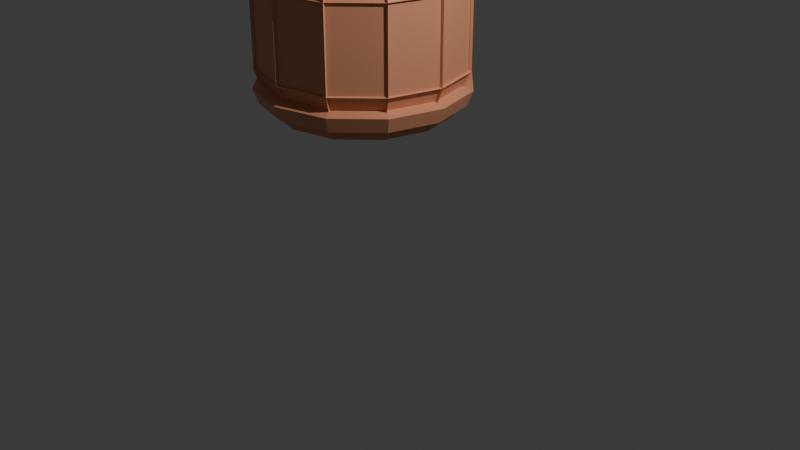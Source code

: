 # Source: tugas5.blend  (saved by Blender 4.2.66; exported with 4.5.12 LTS)
import bpy
from mathutils import Matrix  # noqa: F401  (used for matrix-valued properties, if any)

bpy.ops.wm.read_factory_settings(use_empty=True)
scene = bpy.context.scene
scene.name = 'Scene'

# ---- collections
col_collection = bpy.data.collections.new('Collection'); scene.collection.children.link(col_collection)

# ---- materials (node trees are filled in below, after node groups)
mat_material_002 = bpy.data.materials.new('Material.002')

# ---- material node trees
mat_material_002.use_nodes = True; mat_material_002.node_tree.nodes.clear()
_N = mat_material_002.node_tree.nodes; _L = mat_material_002.node_tree.links
n0 = _N.new('ShaderNodeBsdfPrincipled'); n0.name = 'Principled BSDF'; n0.location = (10, 300)
n0.inputs[0].default_value = (0.8005, 0.3391, 0.1858, 1.0)
n1 = _N.new('ShaderNodeOutputMaterial'); n1.name = 'Material Output'; n1.location = (300, 300)
_L.new(n0.outputs[0], n1.inputs[0])
n1.is_active_output = True

# ---- world
world_world = bpy.data.worlds.new('World'); scene.world = world_world
world_world.use_nodes = True; world_world.node_tree.nodes.clear()
_N = world_world.node_tree.nodes; _L = world_world.node_tree.links
n0 = _N.new('ShaderNodeOutputWorld'); n0.name = 'World Output'; n0.location = (300, 300)
n1 = _N.new('ShaderNodeBackground'); n1.name = 'Background'; n1.location = (10, 300)
n1.inputs[0].default_value = (0.05088, 0.05088, 0.05088, 1.0)
_L.new(n1.outputs[0], n0.inputs[0])
n0.is_active_output = True
world_world.color = (0.05088, 0.05088, 0.05088)
world_world.sun_shadow_jitter_overblur = 0.0

# ---- cameras
cam_camera = bpy.data.cameras.new('Camera')
cam_camera.clip_end = 100.0
cam_camera.ortho_scale = 7.314

# ---- lights
light_light = bpy.data.lights.new('Light', 'POINT')
light_light.energy = 1000.0
light_light.shadow_soft_size = 0.1

# ---- meshes
me_cylinder_001 = bpy.data.meshes.new('Cylinder.001')
me_cylinder_001.from_pydata([(0.0, 1.0, -1.0), (0.0, 1.0, 1.0), (0.5, 0.866, -1.0), (0.5, 0.866, 1.0), (0.866, 0.5, -1.0), (0.866, 0.5, 1.0), (1.0, 0.0, -1.0), (1.0, 0.0, 1.0), (0.866, -0.5, -1.0), (0.866, -0.5, 1.0), (0.5, -0.866, -1.0), (0.5, -0.866, 1.0), (0.0, -1.0, -1.0), (0.0, -1.0, 1.0), (-0.5, -0.866, -1.0), (-0.5, -0.866, 1.0), (-0.866, -0.5, -1.0), (-0.866, -0.5, 1.0), (-1.0, 0.0, -1.0), (-1.0, 0.0, 1.0), (-0.866, 0.5, -1.0), (-0.866, 0.5, 1.0), (-0.5, 0.866, -1.0), (-0.5, 0.866, 1.0), (0.0, 1.2, -0.48), (0.0, 1.2, 0.48), (0.6, 1.039, 0.48), (0.6, 1.039, -0.48), (1.039, 0.6, 0.48), (1.039, 0.6, -0.48), (1.2, -7.153e-08, 0.48), (1.2, -7.153e-08, -0.48), (1.039, -0.6, 0.48), (1.039, -0.6, -0.48), (0.6, -1.039, 0.48), (0.6, -1.039, -0.48), (0.0, -1.2, 0.48), (0.0, -1.2, -0.48), (-0.6, -1.039, 0.48), (-0.6, -1.039, -0.48), (-1.039, -0.6, 0.48), (-1.039, -0.6, -0.48), (-1.2, -7.153e-08, 0.48), (-1.2, -7.153e-08, -0.48), (-1.039, 0.6, 0.48), (-1.039, 0.6, -0.48), (-0.6, 1.039, 0.48), (-0.6, 1.039, -0.48), (0.0, 1.133, 0.6533), (0.0, 1.067, 0.8267), (0.5333, 0.9238, 0.8267), (0.5667, 0.9815, 0.6533), (0.9238, 0.5333, 0.8267), (0.9815, 0.5667, 0.6533), (1.067, -2.384e-08, 0.8267), (1.133, -4.768e-08, 0.6533), (0.9238, -0.5333, 0.8267), (0.9815, -0.5667, 0.6533), (0.5333, -0.9238, 0.8267), (0.5667, -0.9815, 0.6533), (0.0, -1.067, 0.8267), (0.0, -1.133, 0.6533), (-0.5333, -0.9238, 0.8267), (-0.5667, -0.9815, 0.6533), (-0.9238, -0.5333, 0.8267), (-0.9815, -0.5667, 0.6533), (-1.067, -2.384e-08, 0.8267), (-1.133, -4.768e-08, 0.6533), (-0.9238, 0.5333, 0.8267), (-0.9815, 0.5667, 0.6533), (-0.5333, 0.9238, 0.8267), (-0.5667, 0.9815, 0.6533), (0.5667, 0.9815, -0.6533), (0.5333, 0.9238, -0.8267), (0.9815, 0.5667, -0.6533), (0.9238, 0.5333, -0.8267), (1.133, -4.768e-08, -0.6533), (1.067, -2.384e-08, -0.8267), (0.9815, -0.5667, -0.6533), (0.9238, -0.5333, -0.8267), (0.5667, -0.9815, -0.6533), (0.5333, -0.9238, -0.8267), (0.0, -1.133, -0.6533), (0.0, -1.067, -0.8267), (-0.5667, -0.9815, -0.6533), (-0.5333, -0.9238, -0.8267), (-0.9815, -0.5667, -0.6533), (-0.9238, -0.5333, -0.8267), (-1.133, -4.768e-08, -0.6533), (-1.067, -2.384e-08, -0.8267), (-0.9815, 0.5667, -0.6533), (-0.9238, 0.5333, -0.8267), (-0.5667, 0.9815, -0.6533), (-0.5333, 0.9238, -0.8267), (0.0, 1.067, -0.8267), (0.0, 1.133, -0.6533), (0.0, 1.227, 0.6892), (0.0, 1.16, 0.8626), (0.58, 1.005, 0.8626), (0.6133, 1.062, 0.6892), (1.005, 0.58, 0.8626), (1.062, 0.6133, 0.6892), (1.16, -2.107e-08, 0.8626), (1.227, -4.976e-08, 0.6892), (1.005, -0.58, 0.8626), (1.062, -0.6133, 0.6892), (0.58, -1.005, 0.8626), (0.6133, -1.062, 0.6892), (0.0, -1.16, 0.8626), (0.0, -1.227, 0.6892), (-0.58, -1.005, 0.8626), (-0.6133, -1.062, 0.6892), (-1.005, -0.58, 0.8626), (-1.062, -0.6133, 0.6892), (-1.16, -2.107e-08, 0.8626), (-1.227, -4.976e-08, 0.6892), (-1.005, 0.58, 0.8626), (-1.062, 0.6133, 0.6892), (-0.58, 1.005, 0.8626), (-0.6133, 1.062, 0.6892), (0.6133, 1.062, -0.6892), (0.58, 1.005, -0.8626), (1.062, 0.6133, -0.6892), (1.005, 0.58, -0.8626), (1.227, -4.976e-08, -0.6892), (1.16, -2.107e-08, -0.8626), (1.062, -0.6133, -0.6892), (1.005, -0.58, -0.8626), (0.6133, -1.062, -0.6892), (0.58, -1.005, -0.8626), (0.0, -1.227, -0.6892), (0.0, -1.16, -0.8626), (-0.6133, -1.062, -0.6892), (-0.58, -1.005, -0.8626), (-1.062, -0.6133, -0.6892), (-1.005, -0.58, -0.8626), (-1.227, -4.976e-08, -0.6892), (-1.16, -2.107e-08, -0.8626), (-1.062, 0.6133, -0.6892), (-1.005, 0.58, -0.8626), (-0.6133, 1.062, -0.6892), (-0.58, 1.005, -0.8626), (0.0, 1.16, -0.8626), (0.0, 1.227, -0.6892), (-0.007279, 1.04, 0.8162), (-0.007279, 0.9728, 0.9896), (0.4927, 0.8389, 0.9896), (0.5261, 0.8966, 0.8162), (0.5134, 0.9039, 0.8162), (0.4801, 0.8461, 0.9896), (0.8461, 0.4801, 0.9896), (0.9039, 0.5134, 0.8162), (0.8966, 0.5261, 0.8162), (0.8389, 0.4927, 0.9896), (0.9728, -0.007279, 0.9896), (1.04, -0.007279, 0.8162), (1.04, 0.007278, 0.8162), (0.9728, 0.007279, 0.9896), (0.8389, -0.4927, 0.9896), (0.8966, -0.5261, 0.8162), (0.9039, -0.5134, 0.8162), (0.8461, -0.4801, 0.9896), (0.4801, -0.8461, 0.9896), (0.5134, -0.9039, 0.8162), (0.5261, -0.8966, 0.8162), (0.4927, -0.8389, 0.9896), (-0.007279, -0.9728, 0.9896), (-0.007279, -1.04, 0.8162), (0.007279, -1.04, 0.8162), (0.007279, -0.9728, 0.9896), (-0.4927, -0.8389, 0.9896), (-0.5261, -0.8966, 0.8162), (-0.5134, -0.9039, 0.8162), (-0.4801, -0.8461, 0.9896), (-0.8461, -0.4801, 0.9896), (-0.9039, -0.5134, 0.8162), (-0.8966, -0.5261, 0.8162), (-0.8389, -0.4927, 0.9896), (-0.9728, 0.007279, 0.9896), (-1.04, 0.007278, 0.8162), (-1.04, -0.007279, 0.8162), (-0.9728, -0.007279, 0.9896), (-0.8389, 0.4927, 0.9896), (-0.8966, 0.5261, 0.8162), (-0.9039, 0.5134, 0.8162), (-0.8461, 0.4801, 0.9896), (-0.4801, 0.8461, 0.9896), (-0.5134, 0.9039, 0.8162), (-0.5261, 0.8966, 0.8162), (-0.4927, 0.8389, 0.9896), (0.007279, 0.9728, 0.9896), (0.007279, 1.04, 0.8162), (-0.5594, 0.9543, -0.6429), (-0.5927, 1.012, -0.4696), (0.007279, 1.173, -0.4696), (0.007279, 1.106, -0.6429), (-0.5922, 1.01, -0.48), (-0.5922, 1.01, 0.48), (0.007765, 1.171, 0.48), (0.007765, 1.171, -0.48), (-0.9616, 0.5468, -0.6429), (-1.019, 0.5801, -0.4696), (-0.5801, 1.019, -0.4696), (-0.5468, 0.9616, -0.6429), (-1.018, 0.5788, -0.48), (-1.018, 0.5788, 0.48), (-0.5788, 1.018, 0.48), (-0.5788, 1.018, -0.48), (-1.106, -0.007279, -0.6429), (-1.173, -0.007279, -0.4696), (-1.012, 0.5927, -0.4696), (-0.9543, 0.5594, -0.6429), (-1.171, -0.007765, -0.48), (-1.171, -0.007765, 0.48), (-1.01, 0.5922, 0.48), (-1.01, 0.5922, -0.48), (-0.9543, -0.5594, -0.6429), (-1.012, -0.5927, -0.4696), (-1.173, 0.007278, -0.4696), (-1.106, 0.007278, -0.6429), (-1.01, -0.5922, -0.48), (-1.01, -0.5922, 0.48), (-1.171, 0.007765, 0.48), (-1.171, 0.007765, -0.48), (-0.5468, -0.9616, -0.6429), (-0.5801, -1.019, -0.4696), (-1.019, -0.5801, -0.4696), (-0.9616, -0.5468, -0.6429), (-0.5788, -1.018, -0.48), (-0.5788, -1.018, 0.48), (-1.018, -0.5788, 0.48), (-1.018, -0.5788, -0.48), (0.007279, -1.106, -0.6429), (0.007279, -1.173, -0.4696), (-0.5927, -1.012, -0.4696), (-0.5594, -0.9543, -0.6429), (0.007765, -1.171, -0.48), (0.007765, -1.171, 0.48), (-0.5922, -1.01, 0.48), (-0.5922, -1.01, -0.48), (0.5594, -0.9543, -0.6429), (0.5927, -1.012, -0.4696), (-0.007279, -1.173, -0.4696), (-0.007279, -1.106, -0.6429), (0.5922, -1.01, -0.48), (0.5922, -1.01, 0.48), (-0.007765, -1.171, 0.48), (-0.007765, -1.171, -0.48), (0.9616, -0.5468, -0.6429), (1.019, -0.5801, -0.4696), (0.5801, -1.019, -0.4696), (0.5468, -0.9616, -0.6429), (1.018, -0.5788, -0.48), (1.018, -0.5788, 0.48), (0.5788, -1.018, 0.48), (0.5788, -1.018, -0.48), (1.106, 0.007278, -0.6429), (1.173, 0.007278, -0.4696), (1.012, -0.5927, -0.4696), (0.9543, -0.5594, -0.6429), (1.171, 0.007765, -0.48), (1.171, 0.007765, 0.48), (1.01, -0.5922, 0.48), (1.01, -0.5922, -0.48), (0.9543, 0.5594, -0.6429), (1.012, 0.5927, -0.4696), (1.173, -0.007279, -0.4696), (1.106, -0.007279, -0.6429), (1.01, 0.5922, -0.48), (1.01, 0.5922, 0.48), (1.171, -0.007765, 0.48), (1.171, -0.007765, -0.48), (0.5468, 0.9616, -0.6429), (0.5801, 1.019, -0.4696), (1.019, 0.5801, -0.4696), (0.9616, 0.5468, -0.6429), (0.5788, 1.018, -0.48), (0.5788, 1.018, 0.48), (1.018, 0.5788, 0.48), (1.018, 0.5788, -0.48), (-0.007279, 1.106, -0.6429), (-0.007279, 1.173, -0.4696), (0.5927, 1.012, -0.4696), (0.5594, 0.9543, -0.6429), (-0.007765, 1.171, -0.48), (-0.007765, 1.171, 0.48), (0.5922, 1.01, 0.48), (0.5922, 1.01, -0.48), (-0.5927, 1.012, 0.4696), (-0.5594, 0.9543, 0.6429), (0.007279, 1.106, 0.6429), (0.007279, 1.173, 0.4696), (-1.019, 0.5801, 0.4696), (-0.9616, 0.5468, 0.6429), (-0.5468, 0.9616, 0.6429), (-0.5801, 1.019, 0.4696), (-1.173, -0.007279, 0.4696), (-1.106, -0.007279, 0.6429), (-0.9543, 0.5594, 0.6429), (-1.012, 0.5927, 0.4696), (-1.012, -0.5927, 0.4696), (-0.9543, -0.5594, 0.6429), (-1.106, 0.007278, 0.6429), (-1.173, 0.007278, 0.4696), (-0.5801, -1.019, 0.4696), (-0.5468, -0.9616, 0.6429), (-0.9616, -0.5468, 0.6429), (-1.019, -0.5801, 0.4696), (0.007279, -1.173, 0.4696), (0.007279, -1.106, 0.6429), (-0.5594, -0.9543, 0.6429), (-0.5927, -1.012, 0.4696), (0.5927, -1.012, 0.4696), (0.5594, -0.9543, 0.6429), (-0.007279, -1.106, 0.6429), (-0.007279, -1.173, 0.4696), (1.019, -0.5801, 0.4696), (0.9616, -0.5468, 0.6429), (0.5468, -0.9616, 0.6429), (0.5801, -1.019, 0.4696), (1.173, 0.007278, 0.4696), (1.106, 0.007278, 0.6429), (0.9543, -0.5594, 0.6429), (1.012, -0.5927, 0.4696), (1.012, 0.5927, 0.4696), (0.9543, 0.5594, 0.6429), (1.106, -0.007279, 0.6429), (1.173, -0.007279, 0.4696), (0.5801, 1.019, 0.4696), (0.5468, 0.9616, 0.6429), (0.9616, 0.5468, 0.6429), (1.019, 0.5801, 0.4696), (-0.007279, 1.173, 0.4696), (-0.007279, 1.106, 0.6429), (0.5594, 0.9543, 0.6429), (0.5927, 1.012, 0.4696), (-0.007279, 0.9728, -0.9896), (-0.007279, 1.04, -0.8162), (0.5261, 0.8966, -0.8162), (0.4927, 0.8389, -0.9896), (0.4801, 0.8461, -0.9896), (0.5134, 0.9039, -0.8162), (0.9039, 0.5134, -0.8162), (0.8461, 0.4801, -0.9896), (0.8389, 0.4927, -0.9896), (0.8966, 0.5261, -0.8162), (1.04, -0.007279, -0.8162), (0.9728, -0.007279, -0.9896), (0.9728, 0.007279, -0.9896), (1.04, 0.007278, -0.8162), (0.8966, -0.5261, -0.8162), (0.8389, -0.4927, -0.9896), (0.8461, -0.4801, -0.9896), (0.9039, -0.5134, -0.8162), (0.5134, -0.9039, -0.8162), (0.4801, -0.8461, -0.9896), (0.4927, -0.8389, -0.9896), (0.5261, -0.8966, -0.8162), (-0.007279, -1.04, -0.8162), (-0.007279, -0.9728, -0.9896), (0.007279, -0.9728, -0.9896), (0.007279, -1.04, -0.8162), (-0.5261, -0.8966, -0.8162), (-0.4927, -0.8389, -0.9896), (-0.4801, -0.8461, -0.9896), (-0.5134, -0.9039, -0.8162), (-0.9039, -0.5134, -0.8162), (-0.8461, -0.4801, -0.9896), (-0.8389, -0.4927, -0.9896), (-0.8966, -0.5261, -0.8162), (-1.04, 0.007278, -0.8162), (-0.9728, 0.007279, -0.9896), (-0.9728, -0.007279, -0.9896), (-1.04, -0.007279, -0.8162), (-0.8966, 0.5261, -0.8162), (-0.8389, 0.4927, -0.9896), (-0.8461, 0.4801, -0.9896), (-0.9039, 0.5134, -0.8162), (-0.5134, 0.9039, -0.8162), (-0.4801, 0.8461, -0.9896), (-0.4927, 0.8389, -0.9896), (-0.5261, 0.8966, -0.8162), (0.007279, 1.04, -0.8162), (0.007279, 0.9728, -0.9896), (1.987e-09, 1.0, -0.9), (0.5, 0.866, -0.9), (0.5, 0.866, 0.9), (0.0, 1.0, 0.9), (0.866, 0.5, -0.9), (0.866, 0.5, 0.9), (1.0, 0.0, -0.9), (1.0, 0.0, 0.9), (0.866, -0.5, -0.9), (0.866, -0.5, 0.9), (0.5, -0.866, -0.9), (0.5, -0.866, 0.9), (1.987e-09, -1.0, -0.9), (0.0, -1.0, 0.9), (-0.5, -0.866, -0.9), (-0.5, -0.866, 0.9), (-0.866, -0.5, -0.9), (-0.866, -0.5, 0.9), (-1.0, 0.0, -0.9), (-1.0, 0.0, 0.9), (-0.866, 0.5, -0.9), (-0.866, 0.5, 0.9), (-0.5, 0.866, -0.9), (-0.5, 0.866, 0.9)], [], [(15, 13, 397, 399), (5, 3, 386, 389), (58, 60, 108, 106), (74, 76, 124, 122), (91, 89, 137, 139), (61, 59, 107, 109), (77, 75, 123, 125), (86, 88, 136, 134), (60, 62, 110, 108), (72, 74, 122, 120), (89, 87, 135, 137), (63, 61, 109, 111), (75, 73, 121, 123), (49, 50, 98, 97), (84, 86, 134, 132), (62, 64, 112, 110), (95, 72, 120, 143), (51, 48, 96, 99), (87, 85, 133, 135), (65, 63, 111, 113), (73, 94, 142, 121), (50, 52, 100, 98), (82, 84, 132, 130), (64, 66, 114, 112), (53, 51, 99, 101), (85, 83, 131, 133), (119, 118, 97, 96), (117, 116, 118, 119), (115, 114, 116, 117), (113, 112, 114, 115), (111, 110, 112, 113), (109, 108, 110, 111), (107, 106, 108, 109), (105, 104, 106, 107), (103, 102, 104, 105), (101, 100, 102, 103), (99, 98, 100, 101), (96, 97, 98, 99), (142, 143, 120, 121), (121, 120, 122, 123), (123, 122, 124, 125), (125, 124, 126, 127), (127, 126, 128, 129), (129, 128, 130, 131), (131, 130, 132, 133), (133, 132, 134, 135), (135, 134, 136, 137), (137, 136, 138, 139), (139, 138, 140, 141), (141, 140, 143, 142), (88, 90, 138, 136), (48, 71, 119, 96), (79, 77, 125, 127), (59, 57, 105, 107), (93, 91, 139, 141), (70, 49, 97, 118), (76, 78, 126, 124), (56, 58, 106, 104), (90, 92, 140, 138), (71, 69, 117, 119), (81, 79, 127, 129), (57, 55, 103, 105), (94, 93, 141, 142), (68, 70, 118, 116), (78, 80, 128, 126), (54, 56, 104, 102), (92, 95, 143, 140), (69, 67, 115, 117), (83, 81, 129, 131), (55, 53, 101, 103), (66, 68, 116, 114), (80, 82, 130, 128), (52, 54, 102, 100), (67, 65, 113, 115), (144, 145, 146, 147), (1, 145, 144, 49), (3, 146, 145, 1), (50, 147, 146, 3), (49, 144, 147, 50), (148, 149, 150, 151), (3, 149, 148, 50), (5, 150, 149, 3), (52, 151, 150, 5), (50, 148, 151, 52), (152, 153, 154, 155), (5, 153, 152, 52), (7, 154, 153, 5), (54, 155, 154, 7), (52, 152, 155, 54), (156, 157, 158, 159), (7, 157, 156, 54), (9, 158, 157, 7), (56, 159, 158, 9), (54, 156, 159, 56), (160, 161, 162, 163), (9, 161, 160, 56), (11, 162, 161, 9), (58, 163, 162, 11), (56, 160, 163, 58), (164, 165, 166, 167), (11, 165, 164, 58), (13, 166, 165, 11), (60, 167, 166, 13), (58, 164, 167, 60), (168, 169, 170, 171), (13, 169, 168, 60), (15, 170, 169, 13), (62, 171, 170, 15), (60, 168, 171, 62), (172, 173, 174, 175), (15, 173, 172, 62), (17, 174, 173, 15), (64, 175, 174, 17), (62, 172, 175, 64), (176, 177, 178, 179), (17, 177, 176, 64), (19, 178, 177, 17), (66, 179, 178, 19), (64, 176, 179, 66), (180, 181, 182, 183), (19, 181, 180, 66), (21, 182, 181, 19), (68, 183, 182, 21), (66, 180, 183, 68), (184, 185, 186, 187), (21, 185, 184, 68), (23, 186, 185, 21), (70, 187, 186, 23), (68, 184, 187, 70), (188, 189, 190, 191), (23, 189, 188, 70), (1, 190, 189, 23), (49, 191, 190, 1), (70, 188, 191, 49), (192, 193, 194, 195), (47, 193, 192, 92), (24, 194, 193, 47), (95, 195, 194, 24), (92, 192, 195, 95), (196, 197, 198, 199), (46, 197, 196, 47), (25, 198, 197, 46), (24, 199, 198, 25), (47, 196, 199, 24), (200, 201, 202, 203), (45, 201, 200, 90), (47, 202, 201, 45), (92, 203, 202, 47), (90, 200, 203, 92), (204, 205, 206, 207), (44, 205, 204, 45), (46, 206, 205, 44), (47, 207, 206, 46), (45, 204, 207, 47), (208, 209, 210, 211), (43, 209, 208, 88), (45, 210, 209, 43), (90, 211, 210, 45), (88, 208, 211, 90), (212, 213, 214, 215), (42, 213, 212, 43), (44, 214, 213, 42), (45, 215, 214, 44), (43, 212, 215, 45), (216, 217, 218, 219), (41, 217, 216, 86), (43, 218, 217, 41), (88, 219, 218, 43), (86, 216, 219, 88), (220, 221, 222, 223), (40, 221, 220, 41), (42, 222, 221, 40), (43, 223, 222, 42), (41, 220, 223, 43), (224, 225, 226, 227), (39, 225, 224, 84), (41, 226, 225, 39), (86, 227, 226, 41), (84, 224, 227, 86), (228, 229, 230, 231), (38, 229, 228, 39), (40, 230, 229, 38), (41, 231, 230, 40), (39, 228, 231, 41), (232, 233, 234, 235), (37, 233, 232, 82), (39, 234, 233, 37), (84, 235, 234, 39), (82, 232, 235, 84), (236, 237, 238, 239), (36, 237, 236, 37), (38, 238, 237, 36), (39, 239, 238, 38), (37, 236, 239, 39), (240, 241, 242, 243), (35, 241, 240, 80), (37, 242, 241, 35), (82, 243, 242, 37), (80, 240, 243, 82), (244, 245, 246, 247), (34, 245, 244, 35), (36, 246, 245, 34), (37, 247, 246, 36), (35, 244, 247, 37), (248, 249, 250, 251), (33, 249, 248, 78), (35, 250, 249, 33), (80, 251, 250, 35), (78, 248, 251, 80), (252, 253, 254, 255), (32, 253, 252, 33), (34, 254, 253, 32), (35, 255, 254, 34), (33, 252, 255, 35), (256, 257, 258, 259), (31, 257, 256, 76), (33, 258, 257, 31), (78, 259, 258, 33), (76, 256, 259, 78), (260, 261, 262, 263), (30, 261, 260, 31), (32, 262, 261, 30), (33, 263, 262, 32), (31, 260, 263, 33), (264, 265, 266, 267), (29, 265, 264, 74), (31, 266, 265, 29), (76, 267, 266, 31), (74, 264, 267, 76), (268, 269, 270, 271), (28, 269, 268, 29), (30, 270, 269, 28), (31, 271, 270, 30), (29, 268, 271, 31), (272, 273, 274, 275), (27, 273, 272, 72), (29, 274, 273, 27), (74, 275, 274, 29), (72, 272, 275, 74), (276, 277, 278, 279), (26, 277, 276, 27), (28, 278, 277, 26), (29, 279, 278, 28), (27, 276, 279, 29), (280, 281, 282, 283), (24, 281, 280, 95), (27, 282, 281, 24), (72, 283, 282, 27), (95, 280, 283, 72), (284, 285, 286, 287), (25, 285, 284, 24), (26, 286, 285, 25), (27, 287, 286, 26), (24, 284, 287, 27), (288, 289, 290, 291), (71, 289, 288, 46), (48, 290, 289, 71), (25, 291, 290, 48), (46, 288, 291, 25), (292, 293, 294, 295), (69, 293, 292, 44), (71, 294, 293, 69), (46, 295, 294, 71), (44, 292, 295, 46), (296, 297, 298, 299), (67, 297, 296, 42), (69, 298, 297, 67), (44, 299, 298, 69), (42, 296, 299, 44), (300, 301, 302, 303), (65, 301, 300, 40), (67, 302, 301, 65), (42, 303, 302, 67), (40, 300, 303, 42), (304, 305, 306, 307), (63, 305, 304, 38), (65, 306, 305, 63), (40, 307, 306, 65), (38, 304, 307, 40), (308, 309, 310, 311), (61, 309, 308, 36), (63, 310, 309, 61), (38, 311, 310, 63), (36, 308, 311, 38), (312, 313, 314, 315), (59, 313, 312, 34), (61, 314, 313, 59), (36, 315, 314, 61), (34, 312, 315, 36), (316, 317, 318, 319), (57, 317, 316, 32), (59, 318, 317, 57), (34, 319, 318, 59), (32, 316, 319, 34), (320, 321, 322, 323), (55, 321, 320, 30), (57, 322, 321, 55), (32, 323, 322, 57), (30, 320, 323, 32), (324, 325, 326, 327), (53, 325, 324, 28), (55, 326, 325, 53), (30, 327, 326, 55), (28, 324, 327, 30), (328, 329, 330, 331), (51, 329, 328, 26), (53, 330, 329, 51), (28, 331, 330, 53), (26, 328, 331, 28), (332, 333, 334, 335), (48, 333, 332, 25), (51, 334, 333, 48), (26, 335, 334, 51), (25, 332, 335, 26), (336, 337, 338, 339), (94, 337, 336, 0), (73, 338, 337, 94), (2, 339, 338, 73), (0, 336, 339, 2), (340, 341, 342, 343), (73, 341, 340, 2), (75, 342, 341, 73), (4, 343, 342, 75), (2, 340, 343, 4), (344, 345, 346, 347), (75, 345, 344, 4), (77, 346, 345, 75), (6, 347, 346, 77), (4, 344, 347, 6), (348, 349, 350, 351), (77, 349, 348, 6), (79, 350, 349, 77), (8, 351, 350, 79), (6, 348, 351, 8), (352, 353, 354, 355), (79, 353, 352, 8), (81, 354, 353, 79), (10, 355, 354, 81), (8, 352, 355, 10), (356, 357, 358, 359), (81, 357, 356, 10), (83, 358, 357, 81), (12, 359, 358, 83), (10, 356, 359, 12), (360, 361, 362, 363), (83, 361, 360, 12), (85, 362, 361, 83), (14, 363, 362, 85), (12, 360, 363, 14), (364, 365, 366, 367), (85, 365, 364, 14), (87, 366, 365, 85), (16, 367, 366, 87), (14, 364, 367, 16), (368, 369, 370, 371), (87, 369, 368, 16), (89, 370, 369, 87), (18, 371, 370, 89), (16, 368, 371, 18), (372, 373, 374, 375), (89, 373, 372, 18), (91, 374, 373, 89), (20, 375, 374, 91), (18, 372, 375, 20), (376, 377, 378, 379), (91, 377, 376, 20), (93, 378, 377, 91), (22, 379, 378, 93), (20, 376, 379, 22), (380, 381, 382, 383), (93, 381, 380, 22), (94, 382, 381, 93), (0, 383, 382, 94), (22, 380, 383, 0), (386, 387, 407, 405, 403, 401, 399, 397, 395, 393, 391, 389), (384, 385, 388, 390, 392, 394, 396, 398, 400, 402, 404, 406), (1, 23, 407, 387), (8, 10, 394, 392), (18, 20, 404, 402), (11, 9, 393, 395), (21, 19, 403, 405), (4, 6, 390, 388), (14, 16, 400, 398), (0, 2, 385, 384), (7, 5, 389, 391), (17, 15, 399, 401), (3, 1, 387, 386), (10, 12, 396, 394), (20, 22, 406, 404), (13, 11, 395, 397), (23, 21, 405, 407), (6, 8, 392, 390), (16, 18, 402, 400), (9, 7, 391, 393), (19, 17, 401, 403), (2, 4, 388, 385), (12, 14, 398, 396), (22, 0, 384, 406)])
_uv = me_cylinder_001.uv_layers.new(name='UVMap')
_uv.uv.foreach_set('vector', [0.4167, 1.0, 0.5, 1.0, 0.5, 1.0, 0.4167, 1.0, 0.8333, 1.0, 0.9167, 1.0, 0.9167, 1.0, 0.8333, 1.0, 0.5833, 0.9444, 0.5, 0.9444, 0.5, 0.9444, 0.5833, 0.9444, 0.8333, 0.6111, 0.75, 0.6111, 0.75, 0.6111, 0.8333, 0.6111, 0.1667, 0.5556, 0.25, 0.5556, 0.25, 0.5556, 0.1667, 0.5556, 0.5, 0.8889, 0.5833, 0.8889, 0.5833, 0.8889, 0.5, 0.8889, 0.75, 0.5556, 0.8333, 0.5556, 0.8333, 0.5556, 0.75, 0.5556, 0.3333, 0.6111, 0.25, 0.6111, 0.25, 0.6111, 0.3333, 0.6111, 0.5, 0.9444, 0.4167, 0.9444, 0.4167, 0.9444, 0.5, 0.9444, 0.9167, 0.6111, 0.8333, 0.6111, 0.8333, 0.6111, 0.9167, 0.6111, 0.25, 0.5556, 0.3333, 0.5556, 0.3333, 0.5556, 0.25, 0.5556, 0.4167, 0.8889, 0.5, 0.8889, 0.5, 0.8889, 0.4167, 0.8889, 0.8333, 0.5556, 0.9167, 0.5556, 0.9167, 0.5556, 0.8333, 0.5556, 1.0, 0.9444, 0.9167, 0.9444, 0.9167, 0.9444, 1.0, 0.9444, 0.4167, 0.6111, 0.3333, 0.6111, 0.3333, 0.6111, 0.4167, 0.6111, 0.4167, 0.9444, 0.3333, 0.9444, 0.3333, 0.9444, 0.4167, 0.9444, 1.0, 0.6111, 0.9167, 0.6111, 0.9167, 0.6111, 1.0, 0.6111, 0.9167, 0.8889, 1.0, 0.8889, 1.0, 0.8889, 0.9167, 0.8889, 0.3333, 0.5556, 0.4167, 0.5556, 0.4167, 0.5556, 0.3333, 0.5556, 0.3333, 0.8889, 0.4167, 0.8889, 0.4167, 0.8889, 0.3333, 0.8889, 0.9167, 0.5556, 1.0, 0.5556, 1.0, 0.5556, 0.9167, 0.5556, 0.9167, 0.9444, 0.8333, 0.9444, 0.8333, 0.9444, 0.9167, 0.9444, 0.5, 0.6111, 0.4167, 0.6111, 0.4167, 0.6111, 0.5, 0.6111, 0.3333, 0.9444, 0.25, 0.9444, 0.25, 0.9444, 0.3333, 0.9444, 0.8333, 0.8889, 0.9167, 0.8889, 0.9167, 0.8889, 0.8333, 0.8889, 0.4167, 0.5556, 0.5, 0.5556, 0.5, 0.5556, 0.4167, 0.5556, 0.08333, 0.8889, 0.08333, 0.9444, 7.451e-08, 0.9444, 7.451e-08, 0.8889, 0.1667, 0.8889, 0.1667, 0.9444, 0.08333, 0.9444, 0.08333, 0.8889, 0.25, 0.8889, 0.25, 0.9444, 0.1667, 0.9444, 0.1667, 0.8889, 0.3333, 0.8889, 0.3333, 0.9444, 0.25, 0.9444, 0.25, 0.8889, 0.4167, 0.8889, 0.4167, 0.9444, 0.3333, 0.9444, 0.3333, 0.8889, 0.5, 0.8889, 0.5, 0.9444, 0.4167, 0.9444, 0.4167, 0.8889, 0.5833, 0.8889, 0.5833, 0.9444, 0.5, 0.9444, 0.5, 0.8889, 0.6667, 0.8889, 0.6667, 0.9444, 0.5833, 0.9444, 0.5833, 0.8889, 0.75, 0.8889, 0.75, 0.9444, 0.6667, 0.9444, 0.6667, 0.8889, 0.8333, 0.8889, 0.8333, 0.9444, 0.75, 0.9444, 0.75, 0.8889, 0.9167, 0.8889, 0.9167, 0.9444, 0.8333, 0.9444, 0.8333, 0.8889, 1.0, 0.8889, 1.0, 0.9444, 0.9167, 0.9444, 0.9167, 0.8889, 1.0, 0.5556, 1.0, 0.6111, 0.9167, 0.6111, 0.9167, 0.5556, 0.9167, 0.5556, 0.9167, 0.6111, 0.8333, 0.6111, 0.8333, 0.5556, 0.8333, 0.5556, 0.8333, 0.6111, 0.75, 0.6111, 0.75, 0.5556, 0.75, 0.5556, 0.75, 0.6111, 0.6667, 0.6111, 0.6667, 0.5556, 0.6667, 0.5556, 0.6667, 0.6111, 0.5833, 0.6111, 0.5833, 0.5556, 0.5833, 0.5556, 0.5833, 0.6111, 0.5, 0.6111, 0.5, 0.5556, 0.5, 0.5556, 0.5, 0.6111, 0.4167, 0.6111, 0.4167, 0.5556, 0.4167, 0.5556, 0.4167, 0.6111, 0.3333, 0.6111, 0.3333, 0.5556, 0.3333, 0.5556, 0.3333, 0.6111, 0.25, 0.6111, 0.25, 0.5556, 0.25, 0.5556, 0.25, 0.6111, 0.1667, 0.6111, 0.1667, 0.5556, 0.1667, 0.5556, 0.1667, 0.6111, 0.08333, 0.6111, 0.08333, 0.5556, 0.08333, 0.5556, 0.08333, 0.6111, 7.451e-08, 0.6111, 7.451e-08, 0.5556, 0.25, 0.6111, 0.1667, 0.6111, 0.1667, 0.6111, 0.25, 0.6111, 7.451e-08, 0.8889, 0.08333, 0.8889, 0.08333, 0.8889, 7.451e-08, 0.8889, 0.6667, 0.5556, 0.75, 0.5556, 0.75, 0.5556, 0.6667, 0.5556, 0.5833, 0.8889, 0.6667, 0.8889, 0.6667, 0.8889, 0.5833, 0.8889, 0.08333, 0.5556, 0.1667, 0.5556, 0.1667, 0.5556, 0.08333, 0.5556, 0.08333, 0.9444, 7.451e-08, 0.9444, 7.451e-08, 0.9444, 0.08333, 0.9444, 0.75, 0.6111, 0.6667, 0.6111, 0.6667, 0.6111, 0.75, 0.6111, 0.6667, 0.9444, 0.5833, 0.9444, 0.5833, 0.9444, 0.6667, 0.9444, 0.1667, 0.6111, 0.08333, 0.6111, 0.08333, 0.6111, 0.1667, 0.6111, 0.08333, 0.8889, 0.1667, 0.8889, 0.1667, 0.8889, 0.08333, 0.8889, 0.5833, 0.5556, 0.6667, 0.5556, 0.6667, 0.5556, 0.5833, 0.5556, 0.6667, 0.8889, 0.75, 0.8889, 0.75, 0.8889, 0.6667, 0.8889, 7.451e-08, 0.5556, 0.08333, 0.5556, 0.08333, 0.5556, 7.451e-08, 0.5556, 0.1667, 0.9444, 0.08333, 0.9444, 0.08333, 0.9444, 0.1667, 0.9444, 0.6667, 0.6111, 0.5833, 0.6111, 0.5833, 0.6111, 0.6667, 0.6111, 0.75, 0.9444, 0.6667, 0.9444, 0.6667, 0.9444, 0.75, 0.9444, 0.08333, 0.6111, 7.451e-08, 0.6111, 7.451e-08, 0.6111, 0.08333, 0.6111, 0.1667, 0.8889, 0.25, 0.8889, 0.25, 0.8889, 0.1667, 0.8889, 0.5, 0.5556, 0.5833, 0.5556, 0.5833, 0.5556, 0.5, 0.5556, 0.75, 0.8889, 0.8333, 0.8889, 0.8333, 0.8889, 0.75, 0.8889, 0.25, 0.9444, 0.1667, 0.9444, 0.1667, 0.9444, 0.25, 0.9444, 0.5833, 0.6111, 0.5, 0.6111, 0.5, 0.6111, 0.5833, 0.6111, 0.8333, 0.9444, 0.75, 0.9444, 0.75, 0.9444, 0.8333, 0.9444, 0.25, 0.8889, 0.3333, 0.8889, 0.3333, 0.8889, 0.25, 0.8889, 1.0, 0.9444, 1.0, 1.0, 0.9167, 1.0, 0.9167, 0.9444, 1.0, 1.0, 1.0, 1.0, 1.0, 0.9444, 1.0, 0.9444, 0.9167, 1.0, 0.9167, 1.0, 1.0, 1.0, 1.0, 1.0, 0.9167, 0.9444, 0.9167, 0.9444, 0.9167, 1.0, 0.9167, 1.0, 1.0, 0.9444, 1.0, 0.9444, 0.9167, 0.9444, 0.9167, 0.9444, 0.9167, 0.9444, 0.9167, 1.0, 0.8333, 1.0, 0.8333, 0.9444, 0.9167, 1.0, 0.9167, 1.0, 0.9167, 0.9444, 0.9167, 0.9444, 0.8333, 1.0, 0.8333, 1.0, 0.9167, 1.0, 0.9167, 1.0, 0.8333, 0.9444, 0.8333, 0.9444, 0.8333, 1.0, 0.8333, 1.0, 0.9167, 0.9444, 0.9167, 0.9444, 0.8333, 0.9444, 0.8333, 0.9444, 0.8333, 0.9444, 0.8333, 1.0, 0.75, 1.0, 0.75, 0.9444, 0.8333, 1.0, 0.8333, 1.0, 0.8333, 0.9444, 0.8333, 0.9444, 0.75, 1.0, 0.75, 1.0, 0.8333, 1.0, 0.8333, 1.0, 0.75, 0.9444, 0.75, 0.9444, 0.75, 1.0, 0.75, 1.0, 0.8333, 0.9444, 0.8333, 0.9444, 0.75, 0.9444, 0.75, 0.9444, 0.75, 0.9444, 0.75, 1.0, 0.6667, 1.0, 0.6667, 0.9444, 0.75, 1.0, 0.75, 1.0, 0.75, 0.9444, 0.75, 0.9444, 0.6667, 1.0, 0.6667, 1.0, 0.75, 1.0, 0.75, 1.0, 0.6667, 0.9444, 0.6667, 0.9444, 0.6667, 1.0, 0.6667, 1.0, 0.75, 0.9444, 0.75, 0.9444, 0.6667, 0.9444, 0.6667, 0.9444, 0.6667, 0.9444, 0.6667, 1.0, 0.5833, 1.0, 0.5833, 0.9444, 0.6667, 1.0, 0.6667, 1.0, 0.6667, 0.9444, 0.6667, 0.9444, 0.5833, 1.0, 0.5833, 1.0, 0.6667, 1.0, 0.6667, 1.0, 0.5833, 0.9444, 0.5833, 0.9444, 0.5833, 1.0, 0.5833, 1.0, 0.6667, 0.9444, 0.6667, 0.9444, 0.5833, 0.9444, 0.5833, 0.9444, 0.5833, 0.9444, 0.5833, 1.0, 0.5, 1.0, 0.5, 0.9444, 0.5833, 1.0, 0.5833, 1.0, 0.5833, 0.9444, 0.5833, 0.9444, 0.5, 1.0, 0.5, 1.0, 0.5833, 1.0, 0.5833, 1.0, 0.5, 0.9444, 0.5, 0.9444, 0.5, 1.0, 0.5, 1.0, 0.5833, 0.9444, 0.5833, 0.9444, 0.5, 0.9444, 0.5, 0.9444, 0.5, 0.9444, 0.5, 1.0, 0.4167, 1.0, 0.4167, 0.9444, 0.5, 1.0, 0.5, 1.0, 0.5, 0.9444, 0.5, 0.9444, 0.4167, 1.0, 0.4167, 1.0, 0.5, 1.0, 0.5, 1.0, 0.4167, 0.9444, 0.4167, 0.9444, 0.4167, 1.0, 0.4167, 1.0, 0.5, 0.9444, 0.5, 0.9444, 0.4167, 0.9444, 0.4167, 0.9444, 0.4167, 0.9444, 0.4167, 1.0, 0.3333, 1.0, 0.3333, 0.9444, 0.4167, 1.0, 0.4167, 1.0, 0.4167, 0.9444, 0.4167, 0.9444, 0.3333, 1.0, 0.3333, 1.0, 0.4167, 1.0, 0.4167, 1.0, 0.3333, 0.9444, 0.3333, 0.9444, 0.3333, 1.0, 0.3333, 1.0, 0.4167, 0.9444, 0.4167, 0.9444, 0.3333, 0.9444, 0.3333, 0.9444, 0.3333, 0.9444, 0.3333, 1.0, 0.25, 1.0, 0.25, 0.9444, 0.3333, 1.0, 0.3333, 1.0, 0.3333, 0.9444, 0.3333, 0.9444, 0.25, 1.0, 0.25, 1.0, 0.3333, 1.0, 0.3333, 1.0, 0.25, 0.9444, 0.25, 0.9444, 0.25, 1.0, 0.25, 1.0, 0.3333, 0.9444, 0.3333, 0.9444, 0.25, 0.9444, 0.25, 0.9444, 0.25, 0.9444, 0.25, 1.0, 0.1667, 1.0, 0.1667, 0.9444, 0.25, 1.0, 0.25, 1.0, 0.25, 0.9444, 0.25, 0.9444, 0.1667, 1.0, 0.1667, 1.0, 0.25, 1.0, 0.25, 1.0, 0.1667, 0.9444, 0.1667, 0.9444, 0.1667, 1.0, 0.1667, 1.0, 0.25, 0.9444, 0.25, 0.9444, 0.1667, 0.9444, 0.1667, 0.9444, 0.1667, 0.9444, 0.1667, 1.0, 0.08333, 1.0, 0.08333, 0.9444, 0.1667, 1.0, 0.1667, 1.0, 0.1667, 0.9444, 0.1667, 0.9444, 0.08333, 1.0, 0.08333, 1.0, 0.1667, 1.0, 0.1667, 1.0, 0.08333, 0.9444, 0.08333, 0.9444, 0.08333, 1.0, 0.08333, 1.0, 0.1667, 0.9444, 0.1667, 0.9444, 0.08333, 0.9444, 0.08333, 0.9444, 0.08333, 0.9444, 0.08333, 1.0, 7.451e-08, 1.0, 7.451e-08, 0.9444, 0.08333, 1.0, 0.08333, 1.0, 0.08333, 0.9444, 0.08333, 0.9444, 7.451e-08, 1.0, 7.451e-08, 1.0, 0.08333, 1.0, 0.08333, 1.0, 7.451e-08, 0.9444, 7.451e-08, 0.9444, 7.451e-08, 1.0, 7.451e-08, 1.0, 0.08333, 0.9444, 0.08333, 0.9444, 7.451e-08, 0.9444, 7.451e-08, 0.9444, 0.08333, 0.6111, 0.08333, 0.6667, 7.451e-08, 0.6667, 7.451e-08, 0.6111, 0.08333, 0.6667, 0.08333, 0.6667, 0.08333, 0.6111, 0.08333, 0.6111, 7.451e-08, 0.6667, 7.451e-08, 0.6667, 0.08333, 0.6667, 0.08333, 0.6667, 7.451e-08, 0.6111, 7.451e-08, 0.6111, 7.451e-08, 0.6667, 7.451e-08, 0.6667, 0.08333, 0.6111, 0.08333, 0.6111, 7.451e-08, 0.6111, 7.451e-08, 0.6111, 0.08333, 0.6667, 0.08333, 0.8333, 7.451e-08, 0.8333, 7.451e-08, 0.6667, 0.08333, 0.8333, 0.08333, 0.8333, 0.08333, 0.6667, 0.08333, 0.6667, 7.451e-08, 0.8333, 7.451e-08, 0.8333, 0.08333, 0.8333, 0.08333, 0.8333, 7.451e-08, 0.6667, 7.451e-08, 0.6667, 7.451e-08, 0.8333, 7.451e-08, 0.8333, 0.08333, 0.6667, 0.08333, 0.6667, 7.451e-08, 0.6667, 7.451e-08, 0.6667, 0.1667, 0.6111, 0.1667, 0.6667, 0.08333, 0.6667, 0.08333, 0.6111, 0.1667, 0.6667, 0.1667, 0.6667, 0.1667, 0.6111, 0.1667, 0.6111, 0.08333, 0.6667, 0.08333, 0.6667, 0.1667, 0.6667, 0.1667, 0.6667, 0.08333, 0.6111, 0.08333, 0.6111, 0.08333, 0.6667, 0.08333, 0.6667, 0.1667, 0.6111, 0.1667, 0.6111, 0.08333, 0.6111, 0.08333, 0.6111, 0.1667, 0.6667, 0.1667, 0.8333, 0.08333, 0.8333, 0.08333, 0.6667, 0.1667, 0.8333, 0.1667, 0.8333, 0.1667, 0.6667, 0.1667, 0.6667, 0.08333, 0.8333, 0.08333, 0.8333, 0.1667, 0.8333, 0.1667, 0.8333, 0.08333, 0.6667, 0.08333, 0.6667, 0.08333, 0.8333, 0.08333, 0.8333, 0.1667, 0.6667, 0.1667, 0.6667, 0.08333, 0.6667, 0.08333, 0.6667, 0.25, 0.6111, 0.25, 0.6667, 0.1667, 0.6667, 0.1667, 0.6111, 0.25, 0.6667, 0.25, 0.6667, 0.25, 0.6111, 0.25, 0.6111, 0.1667, 0.6667, 0.1667, 0.6667, 0.25, 0.6667, 0.25, 0.6667, 0.1667, 0.6111, 0.1667, 0.6111, 0.1667, 0.6667, 0.1667, 0.6667, 0.25, 0.6111, 0.25, 0.6111, 0.1667, 0.6111, 0.1667, 0.6111, 0.25, 0.6667, 0.25, 0.8333, 0.1667, 0.8333, 0.1667, 0.6667, 0.25, 0.8333, 0.25, 0.8333, 0.25, 0.6667, 0.25, 0.6667, 0.1667, 0.8333, 0.1667, 0.8333, 0.25, 0.8333, 0.25, 0.8333, 0.1667, 0.6667, 0.1667, 0.6667, 0.1667, 0.8333, 0.1667, 0.8333, 0.25, 0.6667, 0.25, 0.6667, 0.1667, 0.6667, 0.1667, 0.6667, 0.3333, 0.6111, 0.3333, 0.6667, 0.25, 0.6667, 0.25, 0.6111, 0.3333, 0.6667, 0.3333, 0.6667, 0.3333, 0.6111, 0.3333, 0.6111, 0.25, 0.6667, 0.25, 0.6667, 0.3333, 0.6667, 0.3333, 0.6667, 0.25, 0.6111, 0.25, 0.6111, 0.25, 0.6667, 0.25, 0.6667, 0.3333, 0.6111, 0.3333, 0.6111, 0.25, 0.6111, 0.25, 0.6111, 0.3333, 0.6667, 0.3333, 0.8333, 0.25, 0.8333, 0.25, 0.6667, 0.3333, 0.8333, 0.3333, 0.8333, 0.3333, 0.6667, 0.3333, 0.6667, 0.25, 0.8333, 0.25, 0.8333, 0.3333, 0.8333, 0.3333, 0.8333, 0.25, 0.6667, 0.25, 0.6667, 0.25, 0.8333, 0.25, 0.8333, 0.3333, 0.6667, 0.3333, 0.6667, 0.25, 0.6667, 0.25, 0.6667, 0.4167, 0.6111, 0.4167, 0.6667, 0.3333, 0.6667, 0.3333, 0.6111, 0.4167, 0.6667, 0.4167, 0.6667, 0.4167, 0.6111, 0.4167, 0.6111, 0.3333, 0.6667, 0.3333, 0.6667, 0.4167, 0.6667, 0.4167, 0.6667, 0.3333, 0.6111, 0.3333, 0.6111, 0.3333, 0.6667, 0.3333, 0.6667, 0.4167, 0.6111, 0.4167, 0.6111, 0.3333, 0.6111, 0.3333, 0.6111, 0.4167, 0.6667, 0.4167, 0.8333, 0.3333, 0.8333, 0.3333, 0.6667, 0.4167, 0.8333, 0.4167, 0.8333, 0.4167, 0.6667, 0.4167, 0.6667, 0.3333, 0.8333, 0.3333, 0.8333, 0.4167, 0.8333, 0.4167, 0.8333, 0.3333, 0.6667, 0.3333, 0.6667, 0.3333, 0.8333, 0.3333, 0.8333, 0.4167, 0.6667, 0.4167, 0.6667, 0.3333, 0.6667, 0.3333, 0.6667, 0.5, 0.6111, 0.5, 0.6667, 0.4167, 0.6667, 0.4167, 0.6111, 0.5, 0.6667, 0.5, 0.6667, 0.5, 0.6111, 0.5, 0.6111, 0.4167, 0.6667, 0.4167, 0.6667, 0.5, 0.6667, 0.5, 0.6667, 0.4167, 0.6111, 0.4167, 0.6111, 0.4167, 0.6667, 0.4167, 0.6667, 0.5, 0.6111, 0.5, 0.6111, 0.4167, 0.6111, 0.4167, 0.6111, 0.5, 0.6667, 0.5, 0.8333, 0.4167, 0.8333, 0.4167, 0.6667, 0.5, 0.8333, 0.5, 0.8333, 0.5, 0.6667, 0.5, 0.6667, 0.4167, 0.8333, 0.4167, 0.8333, 0.5, 0.8333, 0.5, 0.8333, 0.4167, 0.6667, 0.4167, 0.6667, 0.4167, 0.8333, 0.4167, 0.8333, 0.5, 0.6667, 0.5, 0.6667, 0.4167, 0.6667, 0.4167, 0.6667, 0.5833, 0.6111, 0.5833, 0.6667, 0.5, 0.6667, 0.5, 0.6111, 0.5833, 0.6667, 0.5833, 0.6667, 0.5833, 0.6111, 0.5833, 0.6111, 0.5, 0.6667, 0.5, 0.6667, 0.5833, 0.6667, 0.5833, 0.6667, 0.5, 0.6111, 0.5, 0.6111, 0.5, 0.6667, 0.5, 0.6667, 0.5833, 0.6111, 0.5833, 0.6111, 0.5, 0.6111, 0.5, 0.6111, 0.5833, 0.6667, 0.5833, 0.8333, 0.5, 0.8333, 0.5, 0.6667, 0.5833, 0.8333, 0.5833, 0.8333, 0.5833, 0.6667, 0.5833, 0.6667, 0.5, 0.8333, 0.5, 0.8333, 0.5833, 0.8333, 0.5833, 0.8333, 0.5, 0.6667, 0.5, 0.6667, 0.5, 0.8333, 0.5, 0.8333, 0.5833, 0.6667, 0.5833, 0.6667, 0.5, 0.6667, 0.5, 0.6667, 0.6667, 0.6111, 0.6667, 0.6667, 0.5833, 0.6667, 0.5833, 0.6111, 0.6667, 0.6667, 0.6667, 0.6667, 0.6667, 0.6111, 0.6667, 0.6111, 0.5833, 0.6667, 0.5833, 0.6667, 0.6667, 0.6667, 0.6667, 0.6667, 0.5833, 0.6111, 0.5833, 0.6111, 0.5833, 0.6667, 0.5833, 0.6667, 0.6667, 0.6111, 0.6667, 0.6111, 0.5833, 0.6111, 0.5833, 0.6111, 0.6667, 0.6667, 0.6667, 0.8333, 0.5833, 0.8333, 0.5833, 0.6667, 0.6667, 0.8333, 0.6667, 0.8333, 0.6667, 0.6667, 0.6667, 0.6667, 0.5833, 0.8333, 0.5833, 0.8333, 0.6667, 0.8333, 0.6667, 0.8333, 0.5833, 0.6667, 0.5833, 0.6667, 0.5833, 0.8333, 0.5833, 0.8333, 0.6667, 0.6667, 0.6667, 0.6667, 0.5833, 0.6667, 0.5833, 0.6667, 0.75, 0.6111, 0.75, 0.6667, 0.6667, 0.6667, 0.6667, 0.6111, 0.75, 0.6667, 0.75, 0.6667, 0.75, 0.6111, 0.75, 0.6111, 0.6667, 0.6667, 0.6667, 0.6667, 0.75, 0.6667, 0.75, 0.6667, 0.6667, 0.6111, 0.6667, 0.6111, 0.6667, 0.6667, 0.6667, 0.6667, 0.75, 0.6111, 0.75, 0.6111, 0.6667, 0.6111, 0.6667, 0.6111, 0.75, 0.6667, 0.75, 0.8333, 0.6667, 0.8333, 0.6667, 0.6667, 0.75, 0.8333, 0.75, 0.8333, 0.75, 0.6667, 0.75, 0.6667, 0.6667, 0.8333, 0.6667, 0.8333, 0.75, 0.8333, 0.75, 0.8333, 0.6667, 0.6667, 0.6667, 0.6667, 0.6667, 0.8333, 0.6667, 0.8333, 0.75, 0.6667, 0.75, 0.6667, 0.6667, 0.6667, 0.6667, 0.6667, 0.8333, 0.6111, 0.8333, 0.6667, 0.75, 0.6667, 0.75, 0.6111, 0.8333, 0.6667, 0.8333, 0.6667, 0.8333, 0.6111, 0.8333, 0.6111, 0.75, 0.6667, 0.75, 0.6667, 0.8333, 0.6667, 0.8333, 0.6667, 0.75, 0.6111, 0.75, 0.6111, 0.75, 0.6667, 0.75, 0.6667, 0.8333, 0.6111, 0.8333, 0.6111, 0.75, 0.6111, 0.75, 0.6111, 0.8333, 0.6667, 0.8333, 0.8333, 0.75, 0.8333, 0.75, 0.6667, 0.8333, 0.8333, 0.8333, 0.8333, 0.8333, 0.6667, 0.8333, 0.6667, 0.75, 0.8333, 0.75, 0.8333, 0.8333, 0.8333, 0.8333, 0.8333, 0.75, 0.6667, 0.75, 0.6667, 0.75, 0.8333, 0.75, 0.8333, 0.8333, 0.6667, 0.8333, 0.6667, 0.75, 0.6667, 0.75, 0.6667, 0.9167, 0.6111, 0.9167, 0.6667, 0.8333, 0.6667, 0.8333, 0.6111, 0.9167, 0.6667, 0.9167, 0.6667, 0.9167, 0.6111, 0.9167, 0.6111, 0.8333, 0.6667, 0.8333, 0.6667, 0.9167, 0.6667, 0.9167, 0.6667, 0.8333, 0.6111, 0.8333, 0.6111, 0.8333, 0.6667, 0.8333, 0.6667, 0.9167, 0.6111, 0.9167, 0.6111, 0.8333, 0.6111, 0.8333, 0.6111, 0.9167, 0.6667, 0.9167, 0.8333, 0.8333, 0.8333, 0.8333, 0.6667, 0.9167, 0.8333, 0.9167, 0.8333, 0.9167, 0.6667, 0.9167, 0.6667, 0.8333, 0.8333, 0.8333, 0.8333, 0.9167, 0.8333, 0.9167, 0.8333, 0.8333, 0.6667, 0.8333, 0.6667, 0.8333, 0.8333, 0.8333, 0.8333, 0.9167, 0.6667, 0.9167, 0.6667, 0.8333, 0.6667, 0.8333, 0.6667, 1.0, 0.6111, 1.0, 0.6667, 0.9167, 0.6667, 0.9167, 0.6111, 1.0, 0.6667, 1.0, 0.6667, 1.0, 0.6111, 1.0, 0.6111, 0.9167, 0.6667, 0.9167, 0.6667, 1.0, 0.6667, 1.0, 0.6667, 0.9167, 0.6111, 0.9167, 0.6111, 0.9167, 0.6667, 0.9167, 0.6667, 1.0, 0.6111, 1.0, 0.6111, 0.9167, 0.6111, 0.9167, 0.6111, 1.0, 0.6667, 1.0, 0.8333, 0.9167, 0.8333, 0.9167, 0.6667, 1.0, 0.8333, 1.0, 0.8333, 1.0, 0.6667, 1.0, 0.6667, 0.9167, 0.8333, 0.9167, 0.8333, 1.0, 0.8333, 1.0, 0.8333, 0.9167, 0.6667, 0.9167, 0.6667, 0.9167, 0.8333, 0.9167, 0.8333, 1.0, 0.6667, 1.0, 0.6667, 0.9167, 0.6667, 0.9167, 0.6667, 0.08333, 0.8333, 0.08333, 0.8889, 7.451e-08, 0.8889, 7.451e-08, 0.8333, 0.08333, 0.8889, 0.08333, 0.8889, 0.08333, 0.8333, 0.08333, 0.8333, 7.451e-08, 0.8889, 7.451e-08, 0.8889, 0.08333, 0.8889, 0.08333, 0.8889, 7.451e-08, 0.8333, 7.451e-08, 0.8333, 7.451e-08, 0.8889, 7.451e-08, 0.8889, 0.08333, 0.8333, 0.08333, 0.8333, 7.451e-08, 0.8333, 7.451e-08, 0.8333, 0.1667, 0.8333, 0.1667, 0.8889, 0.08333, 0.8889, 0.08333, 0.8333, 0.1667, 0.8889, 0.1667, 0.8889, 0.1667, 0.8333, 0.1667, 0.8333, 0.08333, 0.8889, 0.08333, 0.8889, 0.1667, 0.8889, 0.1667, 0.8889, 0.08333, 0.8333, 0.08333, 0.8333, 0.08333, 0.8889, 0.08333, 0.8889, 0.1667, 0.8333, 0.1667, 0.8333, 0.08333, 0.8333, 0.08333, 0.8333, 0.25, 0.8333, 0.25, 0.8889, 0.1667, 0.8889, 0.1667, 0.8333, 0.25, 0.8889, 0.25, 0.8889, 0.25, 0.8333, 0.25, 0.8333, 0.1667, 0.8889, 0.1667, 0.8889, 0.25, 0.8889, 0.25, 0.8889, 0.1667, 0.8333, 0.1667, 0.8333, 0.1667, 0.8889, 0.1667, 0.8889, 0.25, 0.8333, 0.25, 0.8333, 0.1667, 0.8333, 0.1667, 0.8333, 0.3333, 0.8333, 0.3333, 0.8889, 0.25, 0.8889, 0.25, 0.8333, 0.3333, 0.8889, 0.3333, 0.8889, 0.3333, 0.8333, 0.3333, 0.8333, 0.25, 0.8889, 0.25, 0.8889, 0.3333, 0.8889, 0.3333, 0.8889, 0.25, 0.8333, 0.25, 0.8333, 0.25, 0.8889, 0.25, 0.8889, 0.3333, 0.8333, 0.3333, 0.8333, 0.25, 0.8333, 0.25, 0.8333, 0.4167, 0.8333, 0.4167, 0.8889, 0.3333, 0.8889, 0.3333, 0.8333, 0.4167, 0.8889, 0.4167, 0.8889, 0.4167, 0.8333, 0.4167, 0.8333, 0.3333, 0.8889, 0.3333, 0.8889, 0.4167, 0.8889, 0.4167, 0.8889, 0.3333, 0.8333, 0.3333, 0.8333, 0.3333, 0.8889, 0.3333, 0.8889, 0.4167, 0.8333, 0.4167, 0.8333, 0.3333, 0.8333, 0.3333, 0.8333, 0.5, 0.8333, 0.5, 0.8889, 0.4167, 0.8889, 0.4167, 0.8333, 0.5, 0.8889, 0.5, 0.8889, 0.5, 0.8333, 0.5, 0.8333, 0.4167, 0.8889, 0.4167, 0.8889, 0.5, 0.8889, 0.5, 0.8889, 0.4167, 0.8333, 0.4167, 0.8333, 0.4167, 0.8889, 0.4167, 0.8889, 0.5, 0.8333, 0.5, 0.8333, 0.4167, 0.8333, 0.4167, 0.8333, 0.5833, 0.8333, 0.5833, 0.8889, 0.5, 0.8889, 0.5, 0.8333, 0.5833, 0.8889, 0.5833, 0.8889, 0.5833, 0.8333, 0.5833, 0.8333, 0.5, 0.8889, 0.5, 0.8889, 0.5833, 0.8889, 0.5833, 0.8889, 0.5, 0.8333, 0.5, 0.8333, 0.5, 0.8889, 0.5, 0.8889, 0.5833, 0.8333, 0.5833, 0.8333, 0.5, 0.8333, 0.5, 0.8333, 0.6667, 0.8333, 0.6667, 0.8889, 0.5833, 0.8889, 0.5833, 0.8333, 0.6667, 0.8889, 0.6667, 0.8889, 0.6667, 0.8333, 0.6667, 0.8333, 0.5833, 0.8889, 0.5833, 0.8889, 0.6667, 0.8889, 0.6667, 0.8889, 0.5833, 0.8333, 0.5833, 0.8333, 0.5833, 0.8889, 0.5833, 0.8889, 0.6667, 0.8333, 0.6667, 0.8333, 0.5833, 0.8333, 0.5833, 0.8333, 0.75, 0.8333, 0.75, 0.8889, 0.6667, 0.8889, 0.6667, 0.8333, 0.75, 0.8889, 0.75, 0.8889, 0.75, 0.8333, 0.75, 0.8333, 0.6667, 0.8889, 0.6667, 0.8889, 0.75, 0.8889, 0.75, 0.8889, 0.6667, 0.8333, 0.6667, 0.8333, 0.6667, 0.8889, 0.6667, 0.8889, 0.75, 0.8333, 0.75, 0.8333, 0.6667, 0.8333, 0.6667, 0.8333, 0.8333, 0.8333, 0.8333, 0.8889, 0.75, 0.8889, 0.75, 0.8333, 0.8333, 0.8889, 0.8333, 0.8889, 0.8333, 0.8333, 0.8333, 0.8333, 0.75, 0.8889, 0.75, 0.8889, 0.8333, 0.8889, 0.8333, 0.8889, 0.75, 0.8333, 0.75, 0.8333, 0.75, 0.8889, 0.75, 0.8889, 0.8333, 0.8333, 0.8333, 0.8333, 0.75, 0.8333, 0.75, 0.8333, 0.9167, 0.8333, 0.9167, 0.8889, 0.8333, 0.8889, 0.8333, 0.8333, 0.9167, 0.8889, 0.9167, 0.8889, 0.9167, 0.8333, 0.9167, 0.8333, 0.8333, 0.8889, 0.8333, 0.8889, 0.9167, 0.8889, 0.9167, 0.8889, 0.8333, 0.8333, 0.8333, 0.8333, 0.8333, 0.8889, 0.8333, 0.8889, 0.9167, 0.8333, 0.9167, 0.8333, 0.8333, 0.8333, 0.8333, 0.8333, 1.0, 0.8333, 1.0, 0.8889, 0.9167, 0.8889, 0.9167, 0.8333, 1.0, 0.8889, 1.0, 0.8889, 1.0, 0.8333, 1.0, 0.8333, 0.9167, 0.8889, 0.9167, 0.8889, 1.0, 0.8889, 1.0, 0.8889, 0.9167, 0.8333, 0.9167, 0.8333, 0.9167, 0.8889, 0.9167, 0.8889, 1.0, 0.8333, 1.0, 0.8333, 0.9167, 0.8333, 0.9167, 0.8333, 1.0, 0.5, 1.0, 0.5556, 0.9167, 0.5556, 0.9167, 0.5, 1.0, 0.5556, 1.0, 0.5556, 1.0, 0.5, 1.0, 0.5, 0.9167, 0.5556, 0.9167, 0.5556, 1.0, 0.5556, 1.0, 0.5556, 0.9167, 0.5, 0.9167, 0.5, 0.9167, 0.5556, 0.9167, 0.5556, 1.0, 0.5, 1.0, 0.5, 0.9167, 0.5, 0.9167, 0.5, 0.9167, 0.5, 0.9167, 0.5556, 0.8333, 0.5556, 0.8333, 0.5, 0.9167, 0.5556, 0.9167, 0.5556, 0.9167, 0.5, 0.9167, 0.5, 0.8333, 0.5556, 0.8333, 0.5556, 0.9167, 0.5556, 0.9167, 0.5556, 0.8333, 0.5, 0.8333, 0.5, 0.8333, 0.5556, 0.8333, 0.5556, 0.9167, 0.5, 0.9167, 0.5, 0.8333, 0.5, 0.8333, 0.5, 0.8333, 0.5, 0.8333, 0.5556, 0.75, 0.5556, 0.75, 0.5, 0.8333, 0.5556, 0.8333, 0.5556, 0.8333, 0.5, 0.8333, 0.5, 0.75, 0.5556, 0.75, 0.5556, 0.8333, 0.5556, 0.8333, 0.5556, 0.75, 0.5, 0.75, 0.5, 0.75, 0.5556, 0.75, 0.5556, 0.8333, 0.5, 0.8333, 0.5, 0.75, 0.5, 0.75, 0.5, 0.75, 0.5, 0.75, 0.5556, 0.6667, 0.5556, 0.6667, 0.5, 0.75, 0.5556, 0.75, 0.5556, 0.75, 0.5, 0.75, 0.5, 0.6667, 0.5556, 0.6667, 0.5556, 0.75, 0.5556, 0.75, 0.5556, 0.6667, 0.5, 0.6667, 0.5, 0.6667, 0.5556, 0.6667, 0.5556, 0.75, 0.5, 0.75, 0.5, 0.6667, 0.5, 0.6667, 0.5, 0.6667, 0.5, 0.6667, 0.5556, 0.5833, 0.5556, 0.5833, 0.5, 0.6667, 0.5556, 0.6667, 0.5556, 0.6667, 0.5, 0.6667, 0.5, 0.5833, 0.5556, 0.5833, 0.5556, 0.6667, 0.5556, 0.6667, 0.5556, 0.5833, 0.5, 0.5833, 0.5, 0.5833, 0.5556, 0.5833, 0.5556, 0.6667, 0.5, 0.6667, 0.5, 0.5833, 0.5, 0.5833, 0.5, 0.5833, 0.5, 0.5833, 0.5556, 0.5, 0.5556, 0.5, 0.5, 0.5833, 0.5556, 0.5833, 0.5556, 0.5833, 0.5, 0.5833, 0.5, 0.5, 0.5556, 0.5, 0.5556, 0.5833, 0.5556, 0.5833, 0.5556, 0.5, 0.5, 0.5, 0.5, 0.5, 0.5556, 0.5, 0.5556, 0.5833, 0.5, 0.5833, 0.5, 0.5, 0.5, 0.5, 0.5, 0.5, 0.5, 0.5, 0.5556, 0.4167, 0.5556, 0.4167, 0.5, 0.5, 0.5556, 0.5, 0.5556, 0.5, 0.5, 0.5, 0.5, 0.4167, 0.5556, 0.4167, 0.5556, 0.5, 0.5556, 0.5, 0.5556, 0.4167, 0.5, 0.4167, 0.5, 0.4167, 0.5556, 0.4167, 0.5556, 0.5, 0.5, 0.5, 0.5, 0.4167, 0.5, 0.4167, 0.5, 0.4167, 0.5, 0.4167, 0.5556, 0.3333, 0.5556, 0.3333, 0.5, 0.4167, 0.5556, 0.4167, 0.5556, 0.4167, 0.5, 0.4167, 0.5, 0.3333, 0.5556, 0.3333, 0.5556, 0.4167, 0.5556, 0.4167, 0.5556, 0.3333, 0.5, 0.3333, 0.5, 0.3333, 0.5556, 0.3333, 0.5556, 0.4167, 0.5, 0.4167, 0.5, 0.3333, 0.5, 0.3333, 0.5, 0.3333, 0.5, 0.3333, 0.5556, 0.25, 0.5556, 0.25, 0.5, 0.3333, 0.5556, 0.3333, 0.5556, 0.3333, 0.5, 0.3333, 0.5, 0.25, 0.5556, 0.25, 0.5556, 0.3333, 0.5556, 0.3333, 0.5556, 0.25, 0.5, 0.25, 0.5, 0.25, 0.5556, 0.25, 0.5556, 0.3333, 0.5, 0.3333, 0.5, 0.25, 0.5, 0.25, 0.5, 0.25, 0.5, 0.25, 0.5556, 0.1667, 0.5556, 0.1667, 0.5, 0.25, 0.5556, 0.25, 0.5556, 0.25, 0.5, 0.25, 0.5, 0.1667, 0.5556, 0.1667, 0.5556, 0.25, 0.5556, 0.25, 0.5556, 0.1667, 0.5, 0.1667, 0.5, 0.1667, 0.5556, 0.1667, 0.5556, 0.25, 0.5, 0.25, 0.5, 0.1667, 0.5, 0.1667, 0.5, 0.1667, 0.5, 0.1667, 0.5556, 0.08333, 0.5556, 0.08333, 0.5, 0.1667, 0.5556, 0.1667, 0.5556, 0.1667, 0.5, 0.1667, 0.5, 0.08333, 0.5556, 0.08333, 0.5556, 0.1667, 0.5556, 0.1667, 0.5556, 0.08333, 0.5, 0.08333, 0.5, 0.08333, 0.5556, 0.08333, 0.5556, 0.1667, 0.5, 0.1667, 0.5, 0.08333, 0.5, 0.08333, 0.5, 0.08333, 0.5, 0.08333, 0.5556, 7.451e-08, 0.5556, 7.451e-08, 0.5, 0.08333, 0.5556, 0.08333, 0.5556, 0.08333, 0.5, 0.08333, 0.5, 7.451e-08, 0.5556, 7.451e-08, 0.5556, 0.08333, 0.5556, 0.08333, 0.5556, 7.451e-08, 0.5, 7.451e-08, 0.5, 7.451e-08, 0.5556, 7.451e-08, 0.5556, 0.08333, 0.5, 0.08333, 0.5, 7.451e-08, 0.5, 7.451e-08, 0.5, 0.37, 0.4578, 0.25, 0.49, 0.13, 0.4578, 0.04215, 0.37, 0.01, 0.25, 0.04215, 0.13, 0.13, 0.04215, 0.25, 0.01, 0.37, 0.04215, 0.4578, 0.13, 0.49, 0.25, 0.4578, 0.37, 0.75, 0.49, 0.87, 0.4578, 0.9578, 0.37, 0.99, 0.25, 0.9578, 0.13, 0.87, 0.04215, 0.75, 0.01, 0.63, 0.04215, 0.5422, 0.13, 0.51, 0.25, 0.5422, 0.37, 0.63, 0.4578, 7.451e-08, 1.0, 0.08333, 1.0, 0.08333, 1.0, 7.451e-08, 1.0, 0.6667, 0.5, 0.5833, 0.5, 0.5833, 0.5, 0.6667, 0.5, 0.25, 0.5, 0.1667, 0.5, 0.1667, 0.5, 0.25, 0.5, 0.5833, 1.0, 0.6667, 1.0, 0.6667, 1.0, 0.5833, 1.0, 0.1667, 1.0, 0.25, 1.0, 0.25, 1.0, 0.1667, 1.0, 0.8333, 0.5, 0.75, 0.5, 0.75, 0.5, 0.8333, 0.5, 0.4167, 0.5, 0.3333, 0.5, 0.3333, 0.5, 0.4167, 0.5, 1.0, 0.5, 0.9167, 0.5, 0.9167, 0.5, 1.0, 0.5, 0.75, 1.0, 0.8333, 1.0, 0.8333, 1.0, 0.75, 1.0, 0.3333, 1.0, 0.4167, 1.0, 0.4167, 1.0, 0.3333, 1.0, 0.9167, 1.0, 1.0, 1.0, 1.0, 1.0, 0.9167, 1.0, 0.5833, 0.5, 0.5, 0.5, 0.5, 0.5, 0.5833, 0.5, 0.1667, 0.5, 0.08333, 0.5, 0.08333, 0.5, 0.1667, 0.5, 0.5, 1.0, 0.5833, 1.0, 0.5833, 1.0, 0.5, 1.0, 0.08333, 1.0, 0.1667, 1.0, 0.1667, 1.0, 0.08333, 1.0, 0.75, 0.5, 0.6667, 0.5, 0.6667, 0.5, 0.75, 0.5, 0.3333, 0.5, 0.25, 0.5, 0.25, 0.5, 0.3333, 0.5, 0.6667, 1.0, 0.75, 1.0, 0.75, 1.0, 0.6667, 1.0, 0.25, 1.0, 0.3333, 1.0, 0.3333, 1.0, 0.25, 1.0, 0.9167, 0.5, 0.8333, 0.5, 0.8333, 0.5, 0.9167, 0.5, 0.5, 0.5, 0.4167, 0.5, 0.4167, 0.5, 0.5, 0.5, 0.08333, 0.5, 7.451e-08, 0.5, 7.451e-08, 0.5, 0.08333, 0.5])
me_cylinder_001.materials.append(mat_material_002)
me_cylinder_001.update()

# ---- objects
ob_light = bpy.data.objects.new('Light', light_light)
ob_camera = bpy.data.objects.new('Camera', cam_camera)
ob_cylinder = bpy.data.objects.new('Cylinder', me_cylinder_001)

# ---- transforms, parenting, visibility, modifiers, constraints
ob_light.location = (4.076, 1.005, 5.904)
ob_light.rotation_euler = (0.6503, 0.05522, 1.866)
ob_light.lock_rotations_4d = False
ob_light.empty_display_type = 'ARROWS'
ob_light.color = (0.0, 0.0, 0.0, 0.0)
ob_light.lineart.crease_threshold = 0.0
ob_camera.location = (7.359, -6.926, 4.958)
ob_camera.rotation_euler = (1.109, 0.0, 0.8149)
ob_camera.lock_rotations_4d = False
ob_camera.empty_display_type = 'ARROWS'
ob_camera.color = (0.0, 0.0, 0.0, 0.0)
ob_camera.display_type = 'WIRE'
ob_camera.lineart.crease_threshold = 0.0
ob_cylinder.location = (-1.338, 0.735, 1.653)

# ---- collection membership
col_collection.objects.link(ob_light)
col_collection.objects.link(ob_camera)
col_collection.objects.link(ob_cylinder)

# ---- scene / render settings (as saved in the file)
scene.camera = ob_camera
scene.frame_start = 1; scene.frame_end = 250; scene.frame_set(1)
scene.render.engine = 'BLENDER_EEVEE_NEXT'
bpy.context.view_layer.update()
